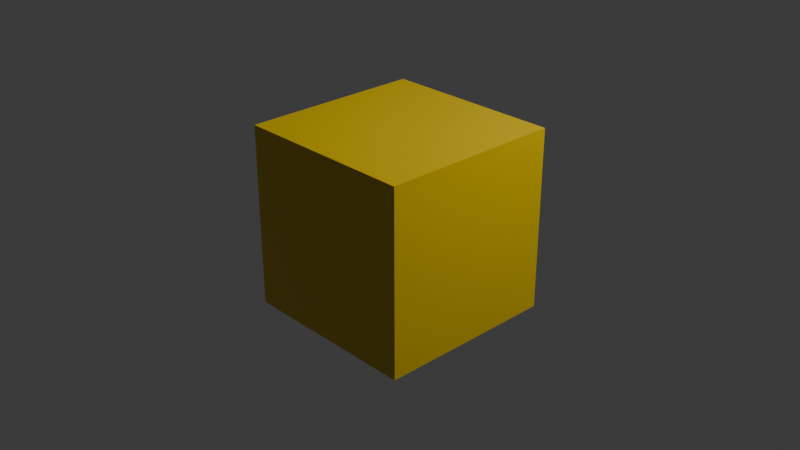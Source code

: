 # Source: plastic.blend  (saved by Blender 5.0.118; exported with 4.5.12 LTS)
import bpy
from mathutils import Matrix  # noqa: F401  (used for matrix-valued properties, if any)

bpy.ops.wm.read_factory_settings(use_empty=True)
scene = bpy.context.scene
scene.name = 'Scene'

# ---- collections
col_collection = bpy.data.collections.new('Collection'); scene.collection.children.link(col_collection)

# ---- materials (node trees are filled in below, after node groups)
mat_plastic = bpy.data.materials.new('Plastic')
mat_plastic.alpha_threshold = 0.0
mat_plastic.use_backface_culling_lightprobe_volume = False
mat_plastic.roughness = 0.5
mat_plastic.line_color = (0.0, 0.0, 0.0, 1.0)

# ---- material node trees
mat_plastic.use_nodes = True; mat_plastic.node_tree.nodes.clear()
_N = mat_plastic.node_tree.nodes; _L = mat_plastic.node_tree.links
n0 = _N.new('ShaderNodeOutputMaterial'); n0.name = 'Material Output'; n0.location = (200, 100)
n1 = _N.new('ShaderNodeBsdfPrincipled'); n1.name = 'Principled BSDF'; n1.location = (-204, 193)
n1.inputs[0].default_value = (0.78, 0.555, 0.0, 1.0)
n1.inputs[2].default_value = 0.2
n1.inputs[7].default_value = 3.0
_L.new(n1.outputs[0], n0.inputs[0])
n0.is_active_output = True

# ---- world
world_world = bpy.data.worlds.new('World'); scene.world = world_world
world_world.use_nodes = True; world_world.node_tree.nodes.clear()
_N = world_world.node_tree.nodes; _L = world_world.node_tree.links
n0 = _N.new('ShaderNodeOutputWorld'); n0.name = 'World Output'; n0.location = (200, 100)
n1 = _N.new('ShaderNodeBackground'); n1.name = 'Background'; n1.location = (-200, 100)
n1.inputs[0].default_value = (0.05088, 0.05088, 0.05088, 1.0)
_L.new(n1.outputs[0], n0.inputs[0])
n0.is_active_output = True
world_world.color = (0.05088, 0.05088, 0.05088)
world_world.sun_shadow_jitter_overblur = 0.0

# ---- cameras
cam_camera = bpy.data.cameras.new('Camera')
cam_camera.clip_end = 100.0
cam_camera.ortho_scale = 7.314

# ---- lights
light_light = bpy.data.lights.new('Light', 'POINT')
light_light.energy = 1000.0
light_light.shadow_soft_size = 0.1

# ---- meshes
me_cube = bpy.data.meshes.new('Cube')
me_cube.from_pydata([(1.0, 1.0, 1.0), (1.0, 1.0, -1.0), (1.0, -1.0, 1.0), (1.0, -1.0, -1.0), (-1.0, 1.0, 1.0), (-1.0, 1.0, -1.0), (-1.0, -1.0, 1.0), (-1.0, -1.0, -1.0)], [], [(0, 4, 6, 2), (3, 2, 6, 7), (7, 6, 4, 5), (5, 1, 3, 7), (1, 0, 2, 3), (5, 4, 0, 1)])
_uv = me_cube.uv_layers.new(name='UVMap')
_uv.uv.foreach_set('vector', [0.625, 0.5, 0.875, 0.5, 0.875, 0.75, 0.625, 0.75, 0.375, 0.75, 0.625, 0.75, 0.625, 1.0, 0.375, 1.0, 0.375, 0.0, 0.625, 0.0, 0.625, 0.25, 0.375, 0.25, 0.125, 0.5, 0.375, 0.5, 0.375, 0.75, 0.125, 0.75, 0.375, 0.5, 0.625, 0.5, 0.625, 0.75, 0.375, 0.75, 0.375, 0.25, 0.625, 0.25, 0.625, 0.5, 0.375, 0.5])
me_cube.materials.append(mat_plastic)
me_cube.use_mirror_vertex_groups = False
me_cube.update()

# ---- objects
ob_cube = bpy.data.objects.new('Cube', me_cube)
ob_light = bpy.data.objects.new('Light', light_light)
ob_camera = bpy.data.objects.new('Camera', cam_camera)

# ---- transforms, parenting, visibility, modifiers, constraints
ob_cube.location = (0.0, 0.0, 0.0)
ob_cube.lock_rotations_4d = False
ob_cube.empty_display_type = 'ARROWS'
ob_cube.lineart.crease_threshold = 0.0
ob_light.location = (4.076, 1.005, 5.904)
ob_light.rotation_euler = (0.6503, 0.05522, 1.866)
ob_light.lock_rotations_4d = False
ob_light.empty_display_type = 'ARROWS'
ob_light.color = (0.0, 0.0, 0.0, 0.0)
ob_light.lineart.crease_threshold = 0.0
ob_camera.location = (7.359, -6.926, 4.958)
ob_camera.rotation_euler = (1.109, 0.0, 0.8149)
ob_camera.lock_rotations_4d = False
ob_camera.empty_display_type = 'ARROWS'
ob_camera.color = (0.0, 0.0, 0.0, 0.0)
ob_camera.display_type = 'WIRE'
ob_camera.lineart.crease_threshold = 0.0

# ---- collection membership
col_collection.objects.link(ob_cube)
col_collection.objects.link(ob_light)
col_collection.objects.link(ob_camera)

# ---- scene / render settings (as saved in the file)
scene.camera = ob_camera
scene.frame_start = 1; scene.frame_end = 250; scene.frame_set(1)
scene.render.engine = 'BLENDER_EEVEE_NEXT'
scene.render.bake_bias = 0.0
scene.render.bake_samples = 0
scene.cycles.sampling_pattern = 'TABULATED_SOBOL'
scene.eevee.use_volume_custom_range = False
bpy.context.view_layer.update()
